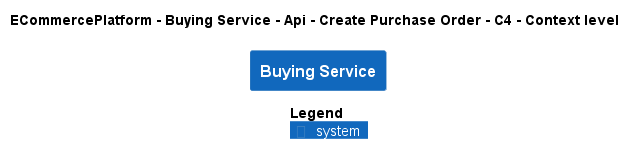

The diagram above was rendered by PlantUML. Its source (embedded in the PNG):
@startuml
!pragma layout smetana
!include ..\..\..\..\..\..\..\.c4s\C4_Context.puml

AddElementTag("c4interflow:lifecycle:new", $bgColor=green, $fontColor=#ffffff, $borderColor=green, $shadowing="False")
AddElementTag("c4interflow:lifecycle:changed", $bgColor=orange, $fontColor=#ffffff, $borderColor=orange, $shadowing="False")
AddElementTag("c4interflow:lifecycle:removed", $bgColor=red, $fontColor=#ffffff, $borderColor=red, $shadowing="False")

AddRelTag("c4interflow:lifecycle:new", $textColor=green, $lineColor=green)
AddRelTag("c4interflow:lifecycle:changed", $textColor=orange, $lineColor=orange)
AddRelTag("c4interflow:lifecycle:removed", $textColor=red, $lineColor=red)

SHOW_PERSON_PORTRAIT()
LAYOUT_TOP_DOWN()

skinparam linetype polyline

title ECommercePlatform - Buying Service - Api - Create Purchase Order - C4 - Context level

System(ECommercePlatform.SoftwareSystems.BuyingService, "Buying Service", "")



SHOW_LEGEND()
@enduml